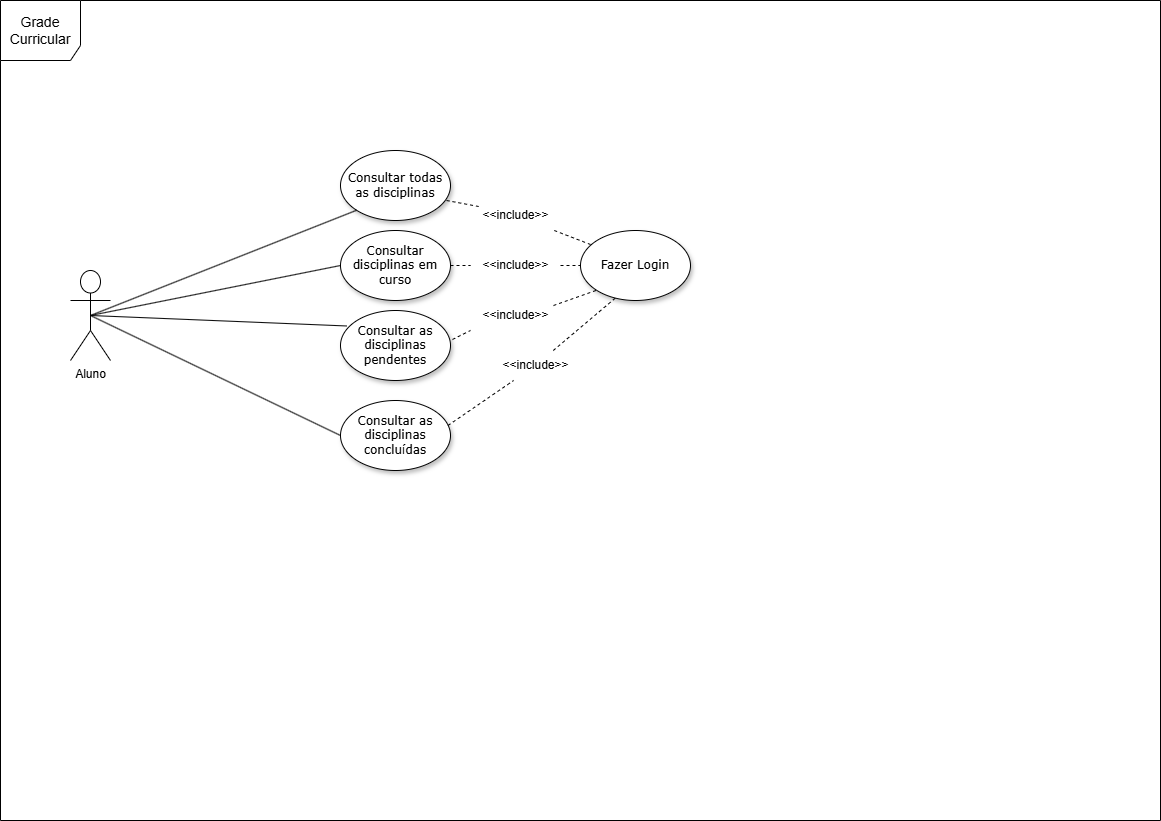

The diagram above was exported from draw.io. Its source (the exported page's mxGraphModel, read from the mxfile embedded in the PNG):
<mxGraphModel dx="2187" dy="1185" grid="1" gridSize="10" guides="1" tooltips="1" connect="1" arrows="1" fold="1" page="1" pageScale="1" pageWidth="1169" pageHeight="827" background="none" math="0" shadow="0">
  <root>
    <mxCell id="9SvgjNZLwSuKUAS3lSYE-0" />
    <mxCell id="9SvgjNZLwSuKUAS3lSYE-1" parent="9SvgjNZLwSuKUAS3lSYE-0" />
    <mxCell id="9SvgjNZLwSuKUAS3lSYE-2" value="Consultar todas as disciplinas" style="ellipse;whiteSpace=wrap;html=1;rounded=0;shadow=1;comic=0;labelBackgroundColor=none;strokeWidth=1;fontFamily=Verdana;fontSize=12;align=center;" parent="9SvgjNZLwSuKUAS3lSYE-1" vertex="1">
      <mxGeometry x="340" y="150" width="110" height="70" as="geometry" />
    </mxCell>
    <mxCell id="9SvgjNZLwSuKUAS3lSYE-3" value="Aluno&lt;div&gt;&lt;br&gt;&lt;/div&gt;" style="shape=umlActor;verticalLabelPosition=bottom;verticalAlign=top;html=1;outlineConnect=0;" parent="9SvgjNZLwSuKUAS3lSYE-1" vertex="1">
      <mxGeometry x="70" y="270" width="40" height="90" as="geometry" />
    </mxCell>
    <mxCell id="9SvgjNZLwSuKUAS3lSYE-4" value="Consultar disciplinas em curso" style="ellipse;whiteSpace=wrap;html=1;rounded=0;shadow=1;comic=0;labelBackgroundColor=none;strokeWidth=1;fontFamily=Verdana;fontSize=12;align=center;" parent="9SvgjNZLwSuKUAS3lSYE-1" vertex="1">
      <mxGeometry x="340" y="230" width="110" height="70" as="geometry" />
    </mxCell>
    <mxCell id="9SvgjNZLwSuKUAS3lSYE-5" value="" style="endArrow=none;html=1;rounded=0;exitX=0;exitY=0.5;exitDx=0;exitDy=0;entryX=0.5;entryY=0.5;entryDx=0;entryDy=0;entryPerimeter=0;" parent="9SvgjNZLwSuKUAS3lSYE-1" source="9SvgjNZLwSuKUAS3lSYE-4" target="9SvgjNZLwSuKUAS3lSYE-3" edge="1">
      <mxGeometry width="50" height="50" relative="1" as="geometry">
        <mxPoint x="490" y="320" as="sourcePoint" />
        <mxPoint x="540" y="270" as="targetPoint" />
      </mxGeometry>
    </mxCell>
    <mxCell id="9SvgjNZLwSuKUAS3lSYE-6" value="" style="endArrow=none;html=1;rounded=0;exitX=0;exitY=1;exitDx=0;exitDy=0;entryX=0.5;entryY=0.5;entryDx=0;entryDy=0;entryPerimeter=0;" parent="9SvgjNZLwSuKUAS3lSYE-1" source="9SvgjNZLwSuKUAS3lSYE-2" target="9SvgjNZLwSuKUAS3lSYE-3" edge="1">
      <mxGeometry width="50" height="50" relative="1" as="geometry">
        <mxPoint x="270" y="250" as="sourcePoint" />
        <mxPoint x="480" y="240" as="targetPoint" />
      </mxGeometry>
    </mxCell>
    <mxCell id="9SvgjNZLwSuKUAS3lSYE-7" value="&lt;div&gt;&lt;font style=&quot;font-size: 14px;&quot;&gt;Grade Curricular&lt;/font&gt;&lt;/div&gt;" style="shape=umlFrame;whiteSpace=wrap;html=1;pointerEvents=0;width=80;height=60;" parent="9SvgjNZLwSuKUAS3lSYE-1" vertex="1">
      <mxGeometry width="1160" height="820" as="geometry" />
    </mxCell>
    <mxCell id="9SvgjNZLwSuKUAS3lSYE-8" value="Consultar as disciplinas pendentes" style="ellipse;whiteSpace=wrap;html=1;rounded=0;shadow=1;comic=0;labelBackgroundColor=none;strokeWidth=1;fontFamily=Verdana;fontSize=12;align=center;" parent="9SvgjNZLwSuKUAS3lSYE-1" vertex="1">
      <mxGeometry x="340" y="310" width="110" height="70" as="geometry" />
    </mxCell>
    <mxCell id="9SvgjNZLwSuKUAS3lSYE-9" value="" style="endArrow=none;html=1;rounded=0;exitX=0.055;exitY=0.221;exitDx=0;exitDy=0;exitPerimeter=0;entryX=0.5;entryY=0.5;entryDx=0;entryDy=0;entryPerimeter=0;" parent="9SvgjNZLwSuKUAS3lSYE-1" source="9SvgjNZLwSuKUAS3lSYE-8" target="9SvgjNZLwSuKUAS3lSYE-3" edge="1">
      <mxGeometry width="50" height="50" relative="1" as="geometry">
        <mxPoint x="350" y="295" as="sourcePoint" />
        <mxPoint x="180" y="270" as="targetPoint" />
      </mxGeometry>
    </mxCell>
    <mxCell id="9SvgjNZLwSuKUAS3lSYE-10" value="Fazer Login" style="ellipse;whiteSpace=wrap;html=1;rounded=0;shadow=1;comic=0;labelBackgroundColor=none;strokeWidth=1;fontFamily=Verdana;fontSize=12;align=center;" parent="9SvgjNZLwSuKUAS3lSYE-1" vertex="1">
      <mxGeometry x="580" y="230" width="110" height="70" as="geometry" />
    </mxCell>
    <mxCell id="9SvgjNZLwSuKUAS3lSYE-11" value="" style="endArrow=none;dashed=1;html=1;rounded=0;exitX=0.922;exitY=0.167;exitDx=0;exitDy=0;exitPerimeter=0;entryX=0;entryY=1;entryDx=0;entryDy=0;" parent="9SvgjNZLwSuKUAS3lSYE-1" source="9SvgjNZLwSuKUAS3lSYE-19" target="9SvgjNZLwSuKUAS3lSYE-10" edge="1">
      <mxGeometry width="50" height="50" relative="1" as="geometry">
        <mxPoint x="560" y="310" as="sourcePoint" />
        <mxPoint x="610" y="260" as="targetPoint" />
      </mxGeometry>
    </mxCell>
    <mxCell id="9SvgjNZLwSuKUAS3lSYE-12" value="" style="endArrow=none;dashed=1;html=1;rounded=0;exitX=1;exitY=0.5;exitDx=0;exitDy=0;entryX=0;entryY=0.5;entryDx=0;entryDy=0;" parent="9SvgjNZLwSuKUAS3lSYE-1" source="9SvgjNZLwSuKUAS3lSYE-17" target="9SvgjNZLwSuKUAS3lSYE-10" edge="1">
      <mxGeometry width="50" height="50" relative="1" as="geometry">
        <mxPoint x="462" y="349" as="sourcePoint" />
        <mxPoint x="576" y="300" as="targetPoint" />
      </mxGeometry>
    </mxCell>
    <mxCell id="9SvgjNZLwSuKUAS3lSYE-13" value="" style="endArrow=none;dashed=1;html=1;rounded=0;entryX=0.091;entryY=0.2;entryDx=0;entryDy=0;entryPerimeter=0;" parent="9SvgjNZLwSuKUAS3lSYE-1" source="9SvgjNZLwSuKUAS3lSYE-15" target="9SvgjNZLwSuKUAS3lSYE-10" edge="1">
      <mxGeometry width="50" height="50" relative="1" as="geometry">
        <mxPoint x="446" y="200" as="sourcePoint" />
        <mxPoint x="560" y="275" as="targetPoint" />
      </mxGeometry>
    </mxCell>
    <mxCell id="9SvgjNZLwSuKUAS3lSYE-14" value="" style="endArrow=none;dashed=1;html=1;rounded=0;entryX=0.091;entryY=0.2;entryDx=0;entryDy=0;entryPerimeter=0;" parent="9SvgjNZLwSuKUAS3lSYE-1" target="9SvgjNZLwSuKUAS3lSYE-15" edge="1">
      <mxGeometry width="50" height="50" relative="1" as="geometry">
        <mxPoint x="446" y="200" as="sourcePoint" />
        <mxPoint x="560" y="244" as="targetPoint" />
      </mxGeometry>
    </mxCell>
    <mxCell id="9SvgjNZLwSuKUAS3lSYE-15" value="&amp;lt;&amp;lt;include&amp;gt;&amp;gt;" style="text;html=1;align=center;verticalAlign=middle;resizable=0;points=[];autosize=1;strokeColor=none;fillColor=none;" parent="9SvgjNZLwSuKUAS3lSYE-1" vertex="1">
      <mxGeometry x="470" y="200" width="90" height="30" as="geometry" />
    </mxCell>
    <mxCell id="9SvgjNZLwSuKUAS3lSYE-16" value="" style="endArrow=none;dashed=1;html=1;rounded=0;exitX=1;exitY=0.5;exitDx=0;exitDy=0;entryX=0;entryY=0.5;entryDx=0;entryDy=0;" parent="9SvgjNZLwSuKUAS3lSYE-1" source="9SvgjNZLwSuKUAS3lSYE-4" target="9SvgjNZLwSuKUAS3lSYE-17" edge="1">
      <mxGeometry width="50" height="50" relative="1" as="geometry">
        <mxPoint x="450" y="265" as="sourcePoint" />
        <mxPoint x="580" y="265" as="targetPoint" />
      </mxGeometry>
    </mxCell>
    <mxCell id="9SvgjNZLwSuKUAS3lSYE-17" value="&amp;lt;&amp;lt;include&amp;gt;&amp;gt;" style="text;html=1;align=center;verticalAlign=middle;resizable=0;points=[];autosize=1;strokeColor=none;fillColor=none;" parent="9SvgjNZLwSuKUAS3lSYE-1" vertex="1">
      <mxGeometry x="470" y="250" width="90" height="30" as="geometry" />
    </mxCell>
    <mxCell id="9SvgjNZLwSuKUAS3lSYE-18" value="" style="endArrow=none;dashed=1;html=1;rounded=0;exitX=1.018;exitY=0.414;exitDx=0;exitDy=0;exitPerimeter=0;entryX=0;entryY=1;entryDx=0;entryDy=0;" parent="9SvgjNZLwSuKUAS3lSYE-1" source="9SvgjNZLwSuKUAS3lSYE-8" target="9SvgjNZLwSuKUAS3lSYE-19" edge="1">
      <mxGeometry width="50" height="50" relative="1" as="geometry">
        <mxPoint x="452" y="339" as="sourcePoint" />
        <mxPoint x="596" y="290" as="targetPoint" />
      </mxGeometry>
    </mxCell>
    <mxCell id="9SvgjNZLwSuKUAS3lSYE-19" value="&amp;lt;&amp;lt;include&amp;gt;&amp;gt;" style="text;html=1;align=center;verticalAlign=middle;resizable=0;points=[];autosize=1;strokeColor=none;fillColor=none;" parent="9SvgjNZLwSuKUAS3lSYE-1" vertex="1">
      <mxGeometry x="470" y="300" width="90" height="30" as="geometry" />
    </mxCell>
    <mxCell id="kM2jqmzQ5jfO-j46Dsev-1" value="Consultar as disciplinas concluídas" style="ellipse;whiteSpace=wrap;html=1;rounded=0;shadow=1;comic=0;labelBackgroundColor=none;strokeWidth=1;fontFamily=Verdana;fontSize=12;align=center;" parent="9SvgjNZLwSuKUAS3lSYE-1" vertex="1">
      <mxGeometry x="340" y="400" width="110" height="70" as="geometry" />
    </mxCell>
    <mxCell id="kM2jqmzQ5jfO-j46Dsev-2" value="" style="endArrow=none;html=1;rounded=0;exitX=0;exitY=0.5;exitDx=0;exitDy=0;entryX=0.5;entryY=0.5;entryDx=0;entryDy=0;entryPerimeter=0;" parent="9SvgjNZLwSuKUAS3lSYE-1" source="kM2jqmzQ5jfO-j46Dsev-1" target="9SvgjNZLwSuKUAS3lSYE-3" edge="1">
      <mxGeometry width="50" height="50" relative="1" as="geometry">
        <mxPoint x="356" y="335" as="sourcePoint" />
        <mxPoint x="100" y="325" as="targetPoint" />
      </mxGeometry>
    </mxCell>
    <mxCell id="JwLFfJU4jdG1fG_ijmyN-0" value="" style="endArrow=none;dashed=1;html=1;rounded=0;exitX=0.977;exitY=0.357;exitDx=0;exitDy=0;exitPerimeter=0;" parent="9SvgjNZLwSuKUAS3lSYE-1" source="kM2jqmzQ5jfO-j46Dsev-1" target="JwLFfJU4jdG1fG_ijmyN-1" edge="1">
      <mxGeometry width="50" height="50" relative="1" as="geometry">
        <mxPoint x="462" y="349" as="sourcePoint" />
        <mxPoint x="480" y="340" as="targetPoint" />
      </mxGeometry>
    </mxCell>
    <mxCell id="JwLFfJU4jdG1fG_ijmyN-1" value="&amp;lt;&amp;lt;include&amp;gt;&amp;gt;" style="text;html=1;align=center;verticalAlign=middle;resizable=0;points=[];autosize=1;strokeColor=none;fillColor=none;" parent="9SvgjNZLwSuKUAS3lSYE-1" vertex="1">
      <mxGeometry x="490" y="350" width="90" height="30" as="geometry" />
    </mxCell>
    <mxCell id="JwLFfJU4jdG1fG_ijmyN-2" value="" style="endArrow=none;dashed=1;html=1;rounded=0;entryX=0.318;entryY=0.964;entryDx=0;entryDy=0;entryPerimeter=0;" parent="9SvgjNZLwSuKUAS3lSYE-1" source="JwLFfJU4jdG1fG_ijmyN-1" target="9SvgjNZLwSuKUAS3lSYE-10" edge="1">
      <mxGeometry width="50" height="50" relative="1" as="geometry">
        <mxPoint x="560" y="345" as="sourcePoint" />
        <mxPoint x="626" y="300" as="targetPoint" />
      </mxGeometry>
    </mxCell>
  </root>
</mxGraphModel>